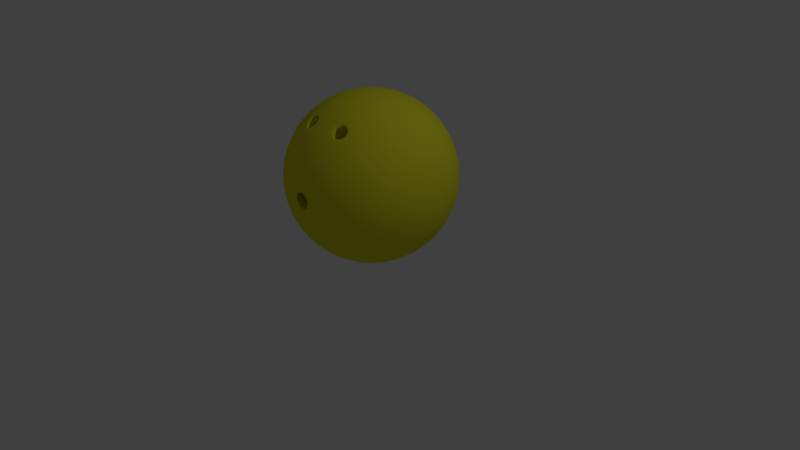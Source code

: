 # Source: ball.blend  (saved by Blender 2.76.0; exported with 4.5.12 LTS)
import bpy
from mathutils import Matrix  # noqa: F401  (used for matrix-valued properties, if any)

bpy.ops.wm.read_factory_settings(use_empty=True)
scene = bpy.context.scene
scene.name = 'Scene'

# ---- collections
col_collection_1 = bpy.data.collections.new('Collection 1'); scene.collection.children.link(col_collection_1)

# ---- materials (node trees are filled in below, after node groups)
mat_ball = bpy.data.materials.new('Ball')
mat_ball.alpha_threshold = 0.0
mat_ball.use_transparent_shadow = False
mat_ball.diffuse_color = (0.8, 0.7693, 0.02865, 1.0)
mat_ball.roughness = 0.5

# ---- material node trees

# ---- world
world_world = bpy.data.worlds.new('World'); scene.world = world_world
world_world.color = (0.05088, 0.05088, 0.05088)
world_world.use_sun_shadow = False
world_world.sun_shadow_jitter_overblur = 0.0
world_world.cycles.sampling_method = 'MANUAL'
world_world.cycles.sample_map_resolution = 256

# ---- cameras
cam_camera = bpy.data.cameras.new('Camera')
cam_camera.clip_end = 100.0
cam_camera.lens = 35.0
cam_camera.sensor_width = 32.0
cam_camera.sensor_height = 18.0
cam_camera.ortho_scale = 7.314
cam_camera.dof.focus_distance = 0.0
cam_camera.dof.aperture_fstop = 128.0

# ---- lights
light_lamp = bpy.data.lights.new('Lamp', 'POINT')
light_lamp.transmission_factor = 0.0
light_lamp.cutoff_distance = 30.0
light_lamp.energy = 100.0
light_lamp.shadow_buffer_clip_start = 1.001
light_lamp.shadow_soft_size = 0.1
light_lamp.shadow_maximum_resolution = 0.006
light_lamp.use_absolute_resolution = True
light_lamp.cycles.use_multiple_importance_sampling = False

# ---- meshes
me_icosphere_003 = bpy.data.meshes.new('Icosphere.003')
me_icosphere_003.from_pydata([(1.368, -5.23e-08, -2.211), (2.212, -1.367, 0.00149), (0.0009484, -2.212, -1.367), (-1.365, 1.411e-07, -2.213), (0.0009488, 2.212, -1.367), (2.212, 1.367, 0.00149), (-0.0009486, -2.212, 1.367), (-2.212, -1.367, -0.00149), (-2.212, 1.367, -0.00149), (-0.0009483, 2.212, 1.367), (1.365, -1.411e-07, 2.213), (-1.368, 5.23e-08, 2.211), (0.1833, -2.064, -1.57), (0.385, -1.863, -1.772), (0.5969, -1.606, -1.956), (0.8049, -1.3, -2.103), (0.994, -0.9636, -2.201), (1.153, -0.621, -2.246), (1.277, -0.2949, -2.245), (1.572, -0.1822, -2.063), (1.774, -0.3838, -1.862), (1.957, -0.5955, -1.605), (2.104, -0.8034, -1.299), (2.202, -0.9925, -0.9621), (2.247, -1.151, -0.6195), (2.246, -1.276, -0.2934), (2.064, -1.57, -0.1808), (1.863, -1.772, -0.3826), (1.606, -1.956, -0.5944), (1.301, -2.103, -0.8026), (0.9643, -2.201, -0.9919), (0.6218, -2.247, -1.151), (0.2957, -2.246, -1.275), (2.359, 1.093, 0.001589), (2.484, 0.7676, 0.001673), (2.57, 0.397, 0.001731), (2.6, -2.189e-07, 0.001751), (2.57, -0.397, 0.001731), (2.484, -0.7676, 0.001673), (2.359, -1.093, 0.001589), (1.572, 0.1822, -2.063), (1.774, 0.3838, -1.862), (1.957, 0.5955, -1.605), (2.104, 0.8034, -1.299), (2.202, 0.9925, -0.9621), (2.247, 1.151, -0.6195), (2.246, 1.276, -0.2934), (-1.092, 1.247e-07, -2.36), (-0.7659, 1.041e-07, -2.485), (-0.3953, 7.964e-08, -2.57), (0.00177, 5.217e-08, -2.6), (0.3988, 2.348e-08, -2.569), (0.7693, -4.446e-09, -2.484), (1.095, -3e-08, -2.358), (-0.1812, -2.064, -1.571), (-0.3826, -1.863, -1.773), (-0.5942, -1.606, -1.957), (-0.802, -1.3, -2.104), (-0.991, -0.9636, -2.202), (-1.15, -0.621, -2.248), (-1.274, -0.2949, -2.247), (0.1833, 2.064, -1.57), (0.385, 1.863, -1.772), (0.5969, 1.606, -1.956), (0.8049, 1.3, -2.103), (0.994, 0.9636, -2.201), (1.153, 0.621, -2.246), (1.277, 0.2949, -2.245), (-1.274, 0.2949, -2.247), (-1.15, 0.621, -2.248), (-0.991, 0.9636, -2.202), (-0.802, 1.3, -2.104), (-0.5942, 1.606, -1.957), (-0.3826, 1.863, -1.773), (-0.1812, 2.064, -1.571), (0.2958, 2.246, -1.275), (0.6218, 2.247, -1.151), (0.9643, 2.201, -0.9919), (1.301, 2.103, -0.8026), (1.606, 1.956, -0.5944), (1.863, 1.772, -0.3826), (2.064, 1.57, -0.1808), (1.569, -0.1822, 2.065), (1.771, -0.3838, 1.864), (1.955, -0.5955, 1.607), (2.103, -0.8034, 1.301), (2.201, -0.9925, 0.9651), (2.246, -1.151, 0.6225), (2.246, -1.276, 0.2964), (2.246, 1.276, 0.2964), (2.246, 1.151, 0.6225), (2.201, 0.9925, 0.9651), (2.103, 0.8034, 1.301), (1.955, 0.5955, 1.607), (1.771, 0.3838, 1.864), (1.569, 0.1822, 2.065), (-0.0007588, -2.359, 1.093), (-0.0005328, -2.484, 0.7676), (-0.0002, -2.578, 0.2868), (-0.0001687, -0.981, 0.2419), (0.0002754, -2.57, -0.397), (0.0005325, -2.484, -0.7676), (0.0007586, -2.359, -1.093), (2.064, -1.571, 0.1836), (1.863, -1.772, 0.3851), (1.606, -1.956, 0.5966), (1.299, -2.103, 0.8043), (0.9629, -2.201, 0.9932), (0.6202, -2.247, 1.152), (0.294, -2.246, 1.276), (-2.246, -1.276, -0.2964), (-2.246, -1.151, -0.6225), (-2.201, -0.9925, -0.9651), (-2.103, -0.8034, -1.301), (-1.955, -0.5955, -1.607), (-1.771, -0.3838, -1.864), (-1.569, -0.1822, -2.065), (-0.294, -2.246, -1.276), (-0.6202, -2.247, -1.152), (-0.9629, -2.201, -0.9932), (-1.299, -2.103, -0.8043), (-1.606, -1.956, -0.5966), (-1.863, -1.772, -0.3851), (-2.064, -1.571, -0.1836), (-2.064, 1.571, -0.1836), (-1.863, 1.772, -0.3851), (-1.606, 1.956, -0.5966), (-1.299, 2.103, -0.8043), (-0.9629, 2.201, -0.9932), (-0.6202, 2.247, -1.152), (-0.294, 2.246, -1.276), (-1.569, 0.1822, -2.065), (-1.771, 0.3838, -1.864), (-1.955, 0.5955, -1.607), (-2.103, 0.8034, -1.301), (-2.201, 0.9925, -0.9651), (-2.246, 1.151, -0.6225), (-2.246, 1.276, -0.2964), (0.294, 2.246, 1.276), (0.6202, 2.247, 1.152), (0.9629, 2.201, 0.9932), (1.299, 2.103, 0.8043), (1.606, 1.956, 0.5966), (1.863, 1.772, 0.3851), (2.064, 1.571, 0.1836), (0.0007589, 2.359, -1.093), (0.0005328, 2.484, -0.7676), (0.0002757, 2.57, -0.397), (2.237e-07, 2.6, 4.323e-08), (-0.0002753, 2.57, 0.397), (-0.0005325, 2.484, 0.7676), (-0.0007585, 2.359, 1.093), (1.274, -0.2949, 2.247), (1.15, -0.621, 2.248), (0.991, -0.9636, 2.202), (0.737, -1.395, 2.058), (0.3601, -0.474, 0.8768), (0.3826, -1.863, 1.773), (0.1812, -2.064, 1.571), (-0.2957, -2.246, 1.275), (-0.6218, -2.247, 1.151), (-0.9643, -2.201, 0.9919), (-1.301, -2.103, 0.8026), (-1.606, -1.956, 0.5944), (-1.863, -1.772, 0.3826), (-2.064, -1.57, 0.1808), (-2.359, -1.093, -0.001589), (-2.484, -0.7676, -0.001673), (-2.57, -0.397, -0.001731), (-2.6, 2.189e-07, -0.001751), (-2.57, 0.397, -0.001731), (-2.484, 0.7676, -0.001673), (-2.359, 1.093, -0.001589), (-2.064, 1.57, 0.1808), (-1.863, 1.772, 0.3826), (-1.606, 1.956, 0.5944), (-1.301, 2.103, 0.8026), (-0.9643, 2.201, 0.9919), (-0.6218, 2.247, 1.151), (-0.2957, 2.246, 1.275), (0.1812, 2.064, 1.571), (0.3826, 1.863, 1.773), (0.5942, 1.606, 1.957), (0.802, 1.3, 2.104), (0.991, 0.9636, 2.202), (1.15, 0.621, 2.248), (1.274, 0.2949, 2.247), (-1.277, -0.2949, 2.245), (-1.153, -0.621, 2.246), (-0.994, -0.9636, 2.201), (-0.7401, -1.395, 2.057), (-0.3604, -0.4708, 0.8729), (-0.385, -1.863, 1.772), (-0.1833, -2.064, 1.57), (1.092, -1.247e-07, 2.36), (0.7659, -1.041e-07, 2.485), (0.3953, -7.964e-08, 2.57), (-0.00177, -5.217e-08, 2.6), (-0.3988, -2.348e-08, 2.569), (-0.7693, 4.446e-09, 2.484), (-1.095, 3e-08, 2.358), (-1.572, -0.1822, 2.063), (-1.774, -0.3838, 1.862), (-1.957, -0.5955, 1.605), (-2.104, -0.8034, 1.299), (-2.202, -0.9925, 0.9621), (-2.247, -1.151, 0.6195), (-2.246, -1.276, 0.2934), (-1.572, 0.1822, 2.063), (-1.774, 0.3838, 1.862), (-1.957, 0.5955, 1.605), (-2.104, 0.8034, 1.299), (-2.202, 0.9925, 0.9621), (-2.247, 1.151, 0.6195), (-2.246, 1.276, 0.2934), (-1.277, 0.2949, 2.245), (-1.153, 0.621, 2.246), (-0.994, 0.9636, 2.201), (-0.8049, 1.3, 2.103), (-0.5969, 1.606, 1.956), (-0.385, 1.863, 1.772), (-0.1833, 2.064, 1.57), (-0.9718, 0.3139, 2.391), (-0.6116, 0.3289, 2.506), (-0.8148, 0.6579, 2.38), (-0.2102, 0.3373, 2.569), (-0.4241, 0.6834, 2.472), (-0.627, 1.012, 2.311), (0.2067, 0.3373, 2.57), (-0.001713, 0.6926, 2.506), (-0.2157, 1.039, 2.374), (-0.4184, 1.349, 2.183), (0.6082, 0.3289, 2.506), (0.4207, 0.6834, 2.473), (0.2124, 1.039, 2.374), (-0.001518, 1.367, 2.212), (-0.2047, 1.645, 2.003), (0.9685, 0.314, 2.392), (0.8116, 0.6579, 2.381), (0.6238, 1.012, 2.312), (0.4154, 1.349, 2.183), (0.2019, 1.645, 2.004), (-0.001237, 1.884, 1.792), (-1.48, 0.508, 2.077), (-1.347, 0.8612, 2.05), (-1.676, 0.7355, 1.847), (-1.173, 1.22, 1.974), (-1.529, 1.106, 1.788), (-1.847, 0.9627, 1.556), (-0.964, 1.558, 1.845), (-1.336, 1.467, 1.68), (-1.682, 1.335, 1.466), (-1.975, 1.171, 1.219), (-0.7367, 1.848, 1.674), (-1.107, 1.789, 1.527), (-1.468, 1.681, 1.334), (-1.79, 1.528, 1.105), (-2.052, 1.345, 0.8598), (-0.509, 2.078, 1.478), (-0.8621, 2.051, 1.345), (-1.221, 1.975, 1.17), (-1.558, 1.846, 0.9617), (-1.849, 1.674, 0.7343), (-2.078, 1.478, 0.5066), (-1.793, 8.895e-08, 1.882), (-2.004, 0.2033, 1.643), (-2.004, -0.2033, 1.643), (-2.184, 0.4169, 1.348), (-2.213, 1.29e-07, 1.365), (-2.184, -0.4169, 1.348), (-2.313, 0.6254, 1.01), (-2.374, 0.214, 1.037), (-2.374, -0.214, 1.037), (-2.313, -0.6254, 1.01), (-2.381, 0.8132, 0.6563), (-2.473, 0.4224, 0.6818), (-2.507, 1.633e-07, 0.691), (-2.473, -0.4224, 0.6818), (-2.381, -0.8132, 0.6563), (-2.392, 0.9702, 0.3123), (-2.506, 0.6099, 0.3273), (-2.57, 0.2085, 0.3356), (-2.57, -0.2085, 0.3356), (-2.506, -0.6099, 0.3273), (-2.392, -0.9702, 0.3123), (-1.48, -0.508, 2.077), (-1.676, -0.7355, 1.847), (-1.347, -0.8612, 2.05), (-1.847, -0.9627, 1.556), (-1.529, -1.106, 1.788), (-1.173, -1.22, 1.974), (-1.975, -1.171, 1.219), (-1.682, -1.335, 1.466), (-1.336, -1.467, 1.68), (-0.964, -1.558, 1.845), (-2.052, -1.345, 0.8598), (-1.79, -1.528, 1.105), (-1.468, -1.681, 1.334), (-1.107, -1.789, 1.527), (-0.6956, -1.781, 1.753), (-2.078, -1.478, 0.5066), (-1.849, -1.674, 0.7343), (-1.558, -1.846, 0.9616), (-1.221, -1.975, 1.17), (-0.8621, -2.051, 1.345), (-0.509, -2.078, 1.478), (-0.9718, -0.3139, 2.391), (-0.8148, -0.6579, 2.38), (-0.6116, -0.3289, 2.506), (-0.627, -1.012, 2.311), (-0.4241, -0.6834, 2.472), (-0.2102, -0.3373, 2.569), (-0.4184, -1.349, 2.183), (-0.2157, -1.039, 2.374), (-0.001713, -0.6926, 2.506), (0.2067, -0.3373, 2.57), (-0.3152, -1.635, 1.989), (-0.001519, -1.367, 2.212), (0.2124, -1.039, 2.374), (0.4207, -0.6834, 2.473), (0.6082, -0.3289, 2.506), (-0.001237, -1.884, 1.792), (0.3127, -1.635, 1.989), (0.466, -1.422, 2.12), (0.6238, -1.012, 2.312), (0.8116, -0.6579, 2.381), (0.9685, -0.314, 2.392), (1.477, 0.508, 2.079), (1.673, 0.7355, 1.849), (1.344, 0.8612, 2.052), (1.845, 0.9627, 1.559), (1.527, 1.106, 1.79), (1.17, 1.22, 1.975), (1.974, 1.171, 1.222), (1.68, 1.335, 1.468), (1.334, 1.467, 1.682), (0.9614, 1.558, 1.846), (2.051, 1.345, 0.8626), (1.789, 1.528, 1.107), (1.466, 1.681, 1.336), (1.105, 1.789, 1.529), (0.7344, 1.848, 1.675), (2.077, 1.478, 0.5094), (1.848, 1.674, 0.7368), (1.557, 1.846, 0.9638), (1.22, 1.975, 1.172), (0.8603, 2.051, 1.346), (0.507, 2.078, 1.479), (-0.3146, 2.392, 0.97), (-0.3294, 2.506, 0.6097), (-0.6585, 2.38, 0.8128), (-0.3374, 2.57, 0.2082), (-0.6837, 2.473, 0.4219), (-1.012, 2.312, 0.6247), (-0.3372, 2.57, -0.2087), (-0.6927, 2.506, -0.0004673), (-1.039, 2.374, 0.2133), (-1.35, 2.183, 0.416), (-0.3285, 2.506, -0.6101), (-0.6832, 2.473, -0.4229), (-1.039, 2.374, -0.2147), (-1.367, 2.212, -0.0009213), (-1.645, 2.003, 0.2022), (-0.3133, 2.392, -0.9704), (-0.6573, 2.38, -0.8137), (-1.011, 2.312, -0.6261), (-1.349, 2.183, -0.4178), (-1.645, 2.003, -0.2044), (-1.884, 1.792, -0.001269), (-2.391, 0.9702, -0.3156), (-2.38, 0.8132, -0.6595), (-2.506, 0.6099, -0.3306), (-2.311, 0.6254, -1.013), (-2.472, 0.4224, -0.6851), (-2.569, 0.2085, -0.339), (-2.182, 0.4169, -1.351), (-2.373, 0.214, -1.041), (-2.506, 3.047e-08, -0.6943), (-2.569, -0.2085, -0.339), (-2.002, 0.2033, -1.646), (-2.211, -7.345e-07, -1.368), (-2.373, -0.214, -1.041), (-2.472, -0.4224, -0.6851), (-2.506, -0.6099, -0.3306), (-1.791, -8.826e-07, -1.885), (-2.002, -0.2033, -1.646), (-2.182, -0.4169, -1.351), (-2.311, -0.6254, -1.013), (-2.38, -0.8132, -0.6595), (-2.391, -0.9702, -0.3156), (-1.884, -1.792, -0.00127), (-1.645, -2.003, -0.2044), (-1.645, -2.003, 0.2022), (-1.349, -2.183, -0.4178), (-1.367, -2.212, -0.0009234), (-1.35, -2.183, 0.416), (-1.011, -2.312, -0.6261), (-1.039, -2.374, -0.2147), (-1.039, -2.374, 0.2133), (-1.012, -2.312, 0.6247), (-0.6573, -2.38, -0.8137), (-0.6832, -2.473, -0.4229), (-0.6927, -2.506, -0.0004694), (-0.6837, -2.473, 0.4219), (-0.6585, -2.38, 0.8128), (-0.3133, -2.392, -0.9704), (-0.3285, -2.506, -0.6101), (-0.2429, -2.578, -0.1524), (-0.2431, -2.578, 0.1521), (-0.3294, -2.506, 0.6097), (-0.3146, -2.392, 0.97), (0.507, -2.078, 1.479), (0.8603, -2.051, 1.346), (0.7344, -1.848, 1.675), (1.22, -1.975, 1.172), (1.105, -1.789, 1.529), (0.858, -1.571, 1.878), (1.557, -1.846, 0.9638), (1.466, -1.681, 1.336), (1.334, -1.467, 1.682), (1.17, -1.22, 1.975), (1.848, -1.674, 0.7368), (1.789, -1.528, 1.107), (1.68, -1.335, 1.468), (1.527, -1.106, 1.79), (1.344, -0.8612, 2.052), (2.077, -1.478, 0.5094), (2.051, -1.345, 0.8626), (1.974, -1.171, 1.222), (1.845, -0.9627, 1.559), (1.673, -0.7355, 1.849), (1.477, -0.508, 2.079), (0.3133, 2.392, 0.9704), (0.6573, 2.38, 0.8137), (0.3285, 2.506, 0.6101), (1.011, 2.312, 0.6261), (0.6832, 2.473, 0.4229), (0.3372, 2.57, 0.2087), (1.349, 2.183, 0.4178), (1.039, 2.374, 0.2147), (0.6927, 2.506, 0.0004672), (0.3375, 2.57, -0.2082), (1.645, 2.003, 0.2044), (1.367, 2.212, 0.0009211), (1.039, 2.374, -0.2133), (0.6837, 2.473, -0.4219), (0.3294, 2.506, -0.6097), (1.884, 1.792, 0.001269), (1.645, 2.003, -0.2022), (1.35, 2.183, -0.416), (1.012, 2.312, -0.6247), (0.6585, 2.38, -0.8128), (0.3146, 2.392, -0.97), (-2.077, 1.478, -0.5094), (-1.848, 1.674, -0.7368), (-2.051, 1.345, -0.8626), (-1.557, 1.846, -0.9638), (-1.789, 1.528, -1.107), (-1.974, 1.171, -1.222), (-1.22, 1.975, -1.172), (-1.466, 1.681, -1.336), (-1.68, 1.335, -1.468), (-1.845, 0.9627, -1.559), (-0.8603, 2.051, -1.346), (-1.105, 1.789, -1.529), (-1.334, 1.467, -1.682), (-1.527, 1.106, -1.79), (-1.673, 0.7355, -1.849), (-0.507, 2.078, -1.479), (-0.7344, 1.848, -1.675), (-0.9614, 1.558, -1.846), (-1.17, 1.22, -1.975), (-1.344, 0.8612, -2.052), (-1.477, 0.508, -2.079), (-2.077, -1.478, -0.5094), (-2.051, -1.345, -0.8626), (-1.848, -1.674, -0.7368), (-1.974, -1.171, -1.222), (-1.789, -1.528, -1.107), (-1.557, -1.846, -0.9638), (-1.845, -0.9627, -1.559), (-1.68, -1.335, -1.468), (-1.466, -1.681, -1.336), (-1.22, -1.975, -1.172), (-1.673, -0.7355, -1.849), (-1.527, -1.106, -1.79), (-1.334, -1.467, -1.682), (-1.105, -1.789, -1.529), (-0.8603, -2.051, -1.346), (-1.477, -0.508, -2.079), (-1.344, -0.8612, -2.052), (-1.17, -1.22, -1.975), (-0.9614, -1.558, -1.846), (-0.7344, -1.848, -1.675), (-0.507, -2.078, -1.479), (0.3133, -2.392, 0.9704), (0.3285, -2.506, 0.6101), (0.6573, -2.38, 0.8137), (0.3372, -2.57, 0.2087), (0.6832, -2.473, 0.4229), (1.011, -2.312, 0.6261), (0.2431, -2.578, -0.1521), (0.6927, -2.506, 0.0004671), (1.039, -2.374, 0.2147), (1.349, -2.183, 0.4178), (0.3294, -2.506, -0.6097), (0.6837, -2.473, -0.4219), (1.039, -2.374, -0.2133), (1.367, -2.212, 0.0009211), (1.645, -2.003, 0.2044), (0.3146, -2.392, -0.97), (0.6585, -2.38, -0.8128), (1.012, -2.312, -0.6247), (1.35, -2.183, -0.416), (1.645, -2.003, -0.2022), (1.884, -1.792, 0.001269), (1.791, -1.646e-07, 1.885), (2.002, -0.2033, 1.646), (2.002, 0.2033, 1.646), (2.182, -0.4169, 1.351), (2.211, -1.839e-07, 1.368), (2.182, 0.4169, 1.351), (2.311, -0.6254, 1.013), (2.373, -0.214, 1.041), (2.373, 0.214, 1.041), (2.311, 0.6254, 1.013), (2.38, -0.8132, 0.6595), (2.472, -0.4224, 0.6851), (2.506, -2.909e-07, 0.6943), (2.472, 0.4224, 0.6851), (2.38, 0.8132, 0.6595), (2.391, -0.9702, 0.3156), (2.506, -0.6099, 0.3306), (2.569, -0.2085, 0.339), (2.569, 0.2085, 0.339), (2.506, 0.6099, 0.3306), (2.391, 0.9702, 0.3156), (2.078, 1.478, -0.5066), (2.052, 1.345, -0.8598), (1.849, 1.674, -0.7343), (1.975, 1.171, -1.219), (1.79, 1.528, -1.105), (1.558, 1.846, -0.9616), (1.847, 0.9627, -1.556), (1.682, 1.335, -1.466), (1.468, 1.681, -1.334), (1.221, 1.975, -1.17), (1.676, 0.7355, -1.847), (1.529, 1.106, -1.788), (1.336, 1.467, -1.68), (1.107, 1.789, -1.527), (0.8621, 2.051, -1.345), (1.48, 0.508, -2.077), (1.347, 0.8612, -2.05), (1.173, 1.22, -1.974), (0.964, 1.558, -1.845), (0.7367, 1.848, -1.674), (0.509, 2.078, -1.478), (0.001235, 1.884, -1.792), (0.2047, 1.645, -2.003), (-0.2019, 1.645, -2.004), (0.4184, 1.349, -2.183), (0.001516, 1.367, -2.212), (-0.4154, 1.349, -2.183), (0.627, 1.012, -2.311), (0.2157, 1.039, -2.374), (-0.2124, 1.039, -2.374), (-0.6238, 1.012, -2.312), (0.8148, 0.6579, -2.38), (0.4241, 0.6834, -2.472), (0.00171, 0.6926, -2.506), (-0.4207, 0.6834, -2.473), (-0.8116, 0.6579, -2.381), (0.9718, 0.3139, -2.391), (0.6116, 0.3289, -2.506), (0.2102, 0.3373, -2.569), (-0.2067, 0.3373, -2.57), (-0.6082, 0.3289, -2.506), (-0.9685, 0.3139, -2.392), (-0.9685, -0.3139, -2.392), (-0.6082, -0.3289, -2.506), (-0.8116, -0.6579, -2.381), (-0.2067, -0.3373, -2.57), (-0.4207, -0.6834, -2.473), (-0.6238, -1.012, -2.312), (0.2102, -0.3373, -2.569), (0.001709, -0.6926, -2.506), (-0.2124, -1.039, -2.374), (-0.4154, -1.349, -2.183), (0.6116, -0.3289, -2.506), (0.4241, -0.6834, -2.472), (0.2157, -1.039, -2.374), (0.001514, -1.367, -2.212), (-0.2019, -1.645, -2.004), (0.9718, -0.314, -2.391), (0.8148, -0.6579, -2.38), (0.627, -1.012, -2.311), (0.4184, -1.349, -2.183), (0.2047, -1.645, -2.003), (0.001233, -1.884, -1.792), (2.392, 0.9702, -0.3123), (2.506, 0.6099, -0.3273), (2.381, 0.8132, -0.6563), (2.57, 0.2085, -0.3356), (2.473, 0.4224, -0.6818), (2.313, 0.6254, -1.01), (2.57, -0.2085, -0.3356), (2.507, -1.417e-06, -0.691), (2.374, 0.214, -1.037), (2.184, 0.4169, -1.348), (2.506, -0.6099, -0.3273), (2.473, -0.4224, -0.6818), (2.374, -0.214, -1.037), (2.213, -1.998e-06, -1.365), (2.004, 0.2033, -1.643), (2.392, -0.9702, -0.3123), (2.381, -0.8132, -0.6563), (2.313, -0.6254, -1.01), (2.184, -0.4169, -1.348), (2.004, -0.2033, -1.643), (1.793, -1.533e-06, -1.882), (0.509, -2.078, -1.478), (0.7367, -1.848, -1.674), (0.8621, -2.051, -1.345), (0.964, -1.558, -1.845), (1.107, -1.789, -1.527), (1.221, -1.975, -1.17), (1.173, -1.22, -1.974), (1.336, -1.467, -1.68), (1.468, -1.681, -1.334), (1.558, -1.846, -0.9616), (1.347, -0.8612, -2.05), (1.529, -1.106, -1.788), (1.682, -1.335, -1.466), (1.79, -1.528, -1.105), (1.849, -1.674, -0.7343), (1.48, -0.508, -2.077), (1.676, -0.7355, -1.847), (1.847, -0.9627, -1.556), (1.975, -1.171, -1.219), (2.052, -1.345, -0.8598), (2.078, -1.478, -0.5066), (-0.7367, -1.848, 1.674), (-0.4366, -1.801, 1.817), (-0.8049, -1.3, 2.103), (-0.8608, -1.571, 1.877), (-0.2047, -1.645, 2.003), (0.2019, -1.645, 2.004), (0.4154, -1.349, 2.183), (-0.4688, -1.422, 2.119), (0.4342, -1.801, 1.818), (0.802, -1.3, 2.104), (-0.3372, -2.57, -0.2087), (-0.3374, -2.57, 0.2082), (0.0001999, -2.578, -0.2868), (-0.0002756, -2.57, 0.397), (0.9614, -1.558, 1.846), (0.6931, -1.781, 1.754), (0.3375, -2.57, -0.2082), (0.2429, -2.578, 0.1524), (-0.6309, -1.772, 1.785), (-0.5711, -1.784, 1.794), (-0.5106, -1.783, 1.814), (-0.7566, -1.451, 2.01), (-0.7929, -1.487, 1.97), (-0.8141, -1.533, 1.926), (-0.8067, -1.624, 1.854), (-0.7757, -1.677, 1.819), (-0.7282, -1.723, 1.795), (-0.42, -1.748, 1.87), (-0.3848, -1.713, 1.909), (-0.3647, -1.671, 1.949), (0.3651, -1.585, 2.019), (0.3927, -1.532, 2.055), (0.4377, -1.484, 2.081), (-0.6695, -1.418, 2.064), (-0.6075, -1.416, 2.085), (-0.5424, -1.429, 2.094), (-0.4407, -1.484, 2.08), (-0.3957, -1.532, 2.054), (-0.3679, -1.586, 2.018), (0.362, -1.671, 1.95), (0.3821, -1.713, 1.91), (0.4173, -1.748, 1.87), (0.5397, -1.429, 2.095), (0.6046, -1.416, 2.086), (0.6665, -1.418, 2.065), (-0.2306, -2.581, -0.07297), (-0.2418, -2.582, -0.0001636), (-0.2306, -2.581, 0.07265), (-0.1693, -2.581, -0.1727), (-0.1167, -2.581, -0.2118), (-0.0557, -2.581, -0.2354), (-0.1696, -2.581, 0.1725), (-0.117, -2.581, 0.2117), (-0.05602, -2.581, 0.2353), (0.8115, -1.533, 1.927), (0.7903, -1.487, 1.971), (0.7539, -1.451, 2.011), (0.5082, -1.783, 1.814), (0.5686, -1.784, 1.795), (0.6283, -1.772, 1.785), (0.7258, -1.723, 1.796), (0.7733, -1.677, 1.82), (0.8042, -1.624, 1.855), (0.05602, -2.581, -0.2353), (0.117, -2.581, -0.2117), (0.1696, -2.581, -0.1725), (0.0557, -2.581, 0.2354), (0.1167, -2.581, 0.2118), (0.1693, -2.581, 0.1727), (0.2306, -2.581, 0.07297), (0.2418, -2.582, 0.0001624), (0.2307, -2.581, -0.07266), (-0.4954, -1.816, 1.787), (-0.4616, -1.771, 1.839), (-0.8562, -1.518, 1.922), (-0.8179, -1.577, 1.889), (-0.7546, -1.744, 1.766), (-0.6788, -1.754, 1.785), (-0.3214, -1.683, 1.948), (-0.3595, -1.632, 1.982), (0.4082, -1.46, 2.105), (0.4859, -1.452, 2.093), (-0.5333, -1.394, 2.121), (-0.4887, -1.452, 2.092), (-0.3252, -1.58, 2.031), (0.3841, -1.774, 1.855), (0.4591, -1.771, 1.839), (0.6805, -1.381, 2.087), (0.7135, -1.429, 2.041), (-0.2737, -2.578, 0.08555), (-0.205, -2.581, 0.1285), (-0.06648, -2.578, -0.2789), (0.0001687, -2.581, -0.2419), (-0.06687, -2.578, 0.2789), (-0.0001688, -2.581, 0.2419), (0.7855, -1.421, 2.022), (0.6351, -1.803, 1.754), (0.6762, -1.753, 1.786), (0.8449, -1.627, 1.836), (0.8151, -1.577, 1.89), (0.2007, -2.578, -0.2048), (0.205, -2.581, -0.1285), (0.2004, -2.578, 0.2051), (0.2048, -2.581, 0.1288), (0.2737, -2.578, -0.08555), (-0.6375, -1.803, 1.753), (-0.5668, -1.817, 1.764), (-0.7165, -1.429, 2.04), (-0.7883, -1.421, 2.021), (-0.8312, -1.464, 1.973), (-0.8474, -1.627, 1.835), (-0.8107, -1.69, 1.794), (-0.3868, -1.774, 1.854), (-0.3452, -1.732, 1.901), (0.357, -1.632, 1.983), (0.3223, -1.58, 2.032), (0.355, -1.517, 2.075), (-0.6834, -1.381, 2.086), (-0.6102, -1.379, 2.11), (-0.4111, -1.46, 2.105), (-0.358, -1.517, 2.074), (0.3187, -1.683, 1.949), (0.3424, -1.732, 1.901), (0.5304, -1.394, 2.122), (0.6073, -1.379, 2.111), (-0.2048, -2.581, -0.1288), (-0.2736, -2.578, -0.08592), (-0.2868, -2.578, -0.000194), (-0.2004, -2.578, -0.2051), (-0.1384, -2.578, -0.2512), (-0.2007, -2.578, 0.2048), (-0.1387, -2.578, 0.251), (0.8536, -1.518, 1.923), (0.8286, -1.463, 1.974), (0.4929, -1.816, 1.788), (0.5643, -1.817, 1.764), (0.7523, -1.744, 1.767), (0.8084, -1.69, 1.795), (0.06687, -2.578, -0.2789), (0.1387, -2.578, -0.251), (0.06648, -2.578, 0.2789), (0.1384, -2.578, 0.2512), (0.2736, -2.578, 0.08592), (0.2868, -2.578, 0.0001928), (-0.0001688, -2.581, 0.2419), (0.0001687, -2.581, -0.2419), (-0.2048, -2.581, -0.1288), (-0.205, -2.581, 0.1285), (0.2048, -2.581, 0.1288), (0.205, -2.581, -0.1285), (-0.2306, -2.581, 0.07265), (-0.0557, -2.581, -0.2354), (-0.05602, -2.581, 0.2353), (0.1696, -2.581, -0.1725), (0.1693, -2.581, 0.1727), (0.2307, -2.581, -0.07266), (-0.2306, -2.581, -0.07297), (-0.2418, -2.582, -0.0001636), (-0.1693, -2.581, -0.1727), (-0.1167, -2.581, -0.2118), (-0.1696, -2.581, 0.1725), (-0.117, -2.581, 0.2117), (0.05602, -2.581, -0.2353), (0.117, -2.581, -0.2117), (0.0557, -2.581, 0.2354), (0.1167, -2.581, 0.2118), (0.2306, -2.581, 0.07297), (0.2418, -2.582, 0.0001624), (-3.14e-08, -1.0, 1.341e-07), (0.0001688, -0.981, -0.2419), (-0.2048, -0.9813, -0.1288), (-0.205, -0.9813, 0.1285), (0.2048, -0.9813, 0.1288), (0.205, -0.9813, -0.1285), (-0.2306, -0.9814, 0.07265), (-0.0557, -0.9812, -0.2354), (-0.05602, -0.9812, 0.2353), (0.1696, -0.9814, -0.1725), (0.1693, -0.9814, 0.1727), (0.2307, -0.9814, -0.07265), (-0.2306, -0.9814, -0.07297), (-0.2418, -0.9816, -0.0001633), (-0.1693, -0.9814, -0.1727), (-0.1167, -0.9814, -0.2118), (-0.1696, -0.9814, 0.1725), (-0.117, -0.9814, 0.2117), (0.05603, -0.9812, -0.2353), (0.117, -0.9814, -0.2117), (0.0557, -0.9812, 0.2354), (0.1167, -0.9814, 0.2118), (0.2306, -0.9814, 0.07297), (0.2418, -0.9816, 0.0001627), (0.7135, -1.429, 2.041), (0.4591, -1.771, 1.839), (0.357, -1.632, 1.983), (0.4859, -1.452, 2.093), (0.6762, -1.753, 1.786), (0.8151, -1.577, 1.89), (0.4377, -1.484, 2.081), (0.4173, -1.748, 1.87), (0.6665, -1.418, 2.065), (0.7539, -1.451, 2.011), (0.6283, -1.772, 1.785), (0.8042, -1.624, 1.855), (0.3651, -1.585, 2.019), (0.3927, -1.532, 2.055), (0.362, -1.671, 1.95), (0.3821, -1.713, 1.91), (0.5397, -1.429, 2.095), (0.6046, -1.416, 2.086), (0.8115, -1.533, 1.927), (0.7903, -1.487, 1.971), (0.5082, -1.783, 1.814), (0.5686, -1.784, 1.795), (0.7258, -1.723, 1.796), (0.7733, -1.677, 1.82), (0.2408, -0.6505, 0.7927), (0.1057, -0.8151, 0.6756), (0.0036, -0.6761, 0.819), (0.1325, -0.4964, 0.929), (0.3228, -0.798, 0.622), (0.4616, -0.6221, 0.7259), (0.08429, -0.5286, 0.917), (0.06388, -0.7927, 0.7064), (0.3131, -0.4621, 0.9014), (0.4005, -0.4955, 0.8474), (0.2749, -0.817, 0.6216), (0.4508, -0.6685, 0.6908), (0.01165, -0.63, 0.8549), (0.03932, -0.5764, 0.8911), (0.008597, -0.7153, 0.7859), (0.02866, -0.7574, 0.7458), (0.1862, -0.4738, 0.9311), (0.2512, -0.4607, 0.9219), (0.458, -0.5775, 0.7634), (0.4369, -0.5316, 0.8073), (0.1548, -0.8274, 0.6503), (0.2151, -0.8286, 0.6307), (0.3724, -0.7678, 0.6323), (0.4199, -0.7217, 0.6563), (-0.7165, -1.429, 2.04), (-0.4616, -1.771, 1.839), (-0.8179, -1.577, 1.889), (-0.6788, -1.754, 1.785), (-0.4887, -1.452, 2.092), (-0.3595, -1.632, 1.982), (-0.5106, -1.783, 1.814), (-0.8141, -1.533, 1.926), (-0.7282, -1.723, 1.795), (-0.3647, -1.671, 1.949), (-0.5424, -1.429, 2.094), (-0.3679, -1.586, 2.018), (-0.6309, -1.772, 1.785), (-0.5711, -1.784, 1.794), (-0.7566, -1.451, 2.01), (-0.7929, -1.487, 1.97), (-0.8067, -1.624, 1.854), (-0.7757, -1.677, 1.819), (-0.42, -1.748, 1.87), (-0.3848, -1.713, 1.909), (-0.6695, -1.418, 2.064), (-0.6075, -1.416, 2.085), (-0.4407, -1.484, 2.08), (-0.3957, -1.532, 2.054), (-0.2408, -0.6476, 0.7888), (-0.1055, -0.8122, 0.6718), (-0.4618, -0.6191, 0.7216), (-0.3227, -0.7952, 0.6179), (-0.1326, -0.4933, 0.9254), (-0.003408, -0.6732, 0.8155), (-0.1545, -0.8243, 0.6466), (-0.458, -0.5747, 0.7591), (-0.3721, -0.7649, 0.6282), (-0.008598, -0.7122, 0.7824), (-0.1863, -0.4708, 0.9273), (-0.01177, -0.6272, 0.8513), (-0.2748, -0.8139, 0.6176), (-0.215, -0.8255, 0.6269), (-0.4005, -0.4924, 0.8434), (-0.4368, -0.5287, 0.8031), (-0.4506, -0.6654, 0.6867), (-0.4196, -0.7187, 0.6522), (-0.06392, -0.7897, 0.7027), (-0.02875, -0.7544, 0.7422), (-0.3134, -0.4592, 0.8973), (-0.2514, -0.4579, 0.9179), (-0.08463, -0.5256, 0.9133), (-0.03963, -0.5735, 0.8874)], [], [(0, 19, 18), (1, 25, 39), (0, 18, 53), (0, 53, 67), (0, 67, 40), (1, 39, 88), (2, 32, 102), (3, 60, 116), (4, 74, 130), (5, 81, 144), (1, 88, 103), (2, 102, 117), (3, 116, 131), (4, 130, 145), (5, 144, 89), (6, 158, 193), (7, 165, 207), (8, 172, 214), (9, 179, 221), (10, 186, 194), (200, 215, 11), (199, 222, 200), (198, 223, 199), (197, 225, 198), (196, 228, 197), (195, 232, 196), (194, 237, 195), (200, 222, 215), (222, 216, 215), (199, 223, 222), (223, 224, 222), (222, 224, 216), (224, 217, 216), (198, 225, 223), (225, 226, 223), (223, 226, 224), (226, 227, 224), (224, 227, 217), (227, 218, 217), (197, 228, 225), (228, 229, 225), (225, 229, 226), (229, 230, 226), (226, 230, 227), (230, 231, 227), (227, 231, 218), (231, 219, 218), (196, 232, 228), (232, 233, 228), (228, 233, 229), (233, 234, 229), (229, 234, 230), (234, 235, 230), (230, 235, 231), (235, 236, 231), (231, 236, 219), (236, 220, 219), (195, 237, 232), (237, 238, 232), (232, 238, 233), (238, 239, 233), (233, 239, 234), (239, 240, 234), (234, 240, 235), (240, 241, 235), (235, 241, 236), (241, 242, 236), (236, 242, 220), (242, 221, 220), (194, 186, 237), (186, 185, 237), (237, 185, 238), (185, 184, 238), (238, 184, 239), (184, 183, 239), (239, 183, 240), (183, 182, 240), (240, 182, 241), (182, 181, 241), (241, 181, 242), (181, 180, 242), (242, 180, 221), (180, 9, 221), (215, 208, 11), (216, 243, 215), (217, 244, 216), (218, 246, 217), (219, 249, 218), (220, 253, 219), (221, 258, 220), (215, 243, 208), (243, 209, 208), (216, 244, 243), (244, 245, 243), (243, 245, 209), (245, 210, 209), (217, 246, 244), (246, 247, 244), (244, 247, 245), (247, 248, 245), (245, 248, 210), (248, 211, 210), (218, 249, 246), (249, 250, 246), (246, 250, 247), (250, 251, 247), (247, 251, 248), (251, 252, 248), (248, 252, 211), (252, 212, 211), (219, 253, 249), (253, 254, 249), (249, 254, 250), (254, 255, 250), (250, 255, 251), (255, 256, 251), (251, 256, 252), (256, 257, 252), (252, 257, 212), (257, 213, 212), (220, 258, 253), (258, 259, 253), (253, 259, 254), (259, 260, 254), (254, 260, 255), (260, 261, 255), (255, 261, 256), (261, 262, 256), (256, 262, 257), (262, 263, 257), (257, 263, 213), (263, 214, 213), (221, 179, 258), (179, 178, 258), (258, 178, 259), (178, 177, 259), (259, 177, 260), (177, 176, 260), (260, 176, 261), (176, 175, 261), (261, 175, 262), (175, 174, 262), (262, 174, 263), (174, 173, 263), (263, 173, 214), (173, 8, 214), (208, 201, 11), (209, 264, 208), (210, 265, 209), (211, 267, 210), (212, 270, 211), (213, 274, 212), (214, 279, 213), (208, 264, 201), (264, 202, 201), (209, 265, 264), (265, 266, 264), (264, 266, 202), (266, 203, 202), (210, 267, 265), (267, 268, 265), (265, 268, 266), (268, 269, 266), (266, 269, 203), (269, 204, 203), (211, 270, 267), (270, 271, 267), (267, 271, 268), (271, 272, 268), (268, 272, 269), (272, 273, 269), (269, 273, 204), (273, 205, 204), (212, 274, 270), (274, 275, 270), (270, 275, 271), (275, 276, 271), (271, 276, 272), (276, 277, 272), (272, 277, 273), (277, 278, 273), (273, 278, 205), (278, 206, 205), (213, 279, 274), (279, 280, 274), (274, 280, 275), (280, 281, 275), (275, 281, 276), (281, 282, 276), (276, 282, 277), (282, 283, 277), (277, 283, 278), (283, 284, 278), (278, 284, 206), (284, 207, 206), (214, 172, 279), (172, 171, 279), (279, 171, 280), (171, 170, 280), (280, 170, 281), (170, 169, 281), (281, 169, 282), (169, 168, 282), (282, 168, 283), (168, 167, 283), (283, 167, 284), (167, 166, 284), (284, 166, 207), (166, 7, 207), (201, 187, 11), (202, 285, 201), (203, 286, 202), (204, 288, 203), (205, 291, 204), (206, 295, 205), (207, 300, 206), (201, 285, 187), (285, 188, 187), (202, 286, 285), (286, 287, 285), (285, 287, 188), (287, 189, 188), (203, 288, 286), (288, 289, 286), (286, 289, 287), (289, 290, 287), (287, 290, 189), (290, 644, 189), (204, 291, 288), (291, 292, 288), (288, 292, 289), (292, 293, 289), (289, 293, 290), (293, 294, 290), (290, 294, 644), (671, 721, 887, 891), (205, 295, 291), (295, 296, 291), (291, 296, 292), (296, 297, 292), (292, 297, 293), (297, 298, 293), (293, 298, 294), (298, 642, 294), (666, 667, 899, 898), (668, 719, 885, 890), (206, 300, 295), (300, 301, 295), (295, 301, 296), (301, 302, 296), (296, 302, 297), (302, 303, 297), (297, 303, 298), (303, 304, 298), (298, 304, 642), (304, 305, 642), (642, 305, 192), (305, 193, 192), (207, 165, 300), (165, 164, 300), (300, 164, 301), (164, 163, 301), (301, 163, 302), (163, 162, 302), (302, 162, 303), (162, 161, 303), (303, 161, 304), (161, 160, 304), (304, 160, 305), (160, 159, 305), (305, 159, 193), (159, 6, 193), (187, 200, 11), (188, 306, 187), (189, 307, 188), (644, 309, 189), (717, 666, 898, 884), (665, 717, 884, 889), (193, 321, 192), (187, 306, 200), (306, 199, 200), (188, 307, 306), (307, 308, 306), (306, 308, 199), (308, 198, 199), (189, 309, 307), (309, 310, 307), (307, 310, 308), (310, 311, 308), (308, 311, 198), (311, 197, 198), (644, 312, 309), (312, 313, 309), (309, 313, 310), (313, 314, 310), (310, 314, 311), (314, 315, 311), (311, 315, 197), (315, 196, 197), (680, 679, 905, 893), (646, 317, 312), (312, 317, 313), (317, 318, 313), (313, 318, 314), (318, 319, 314), (314, 319, 315), (319, 320, 315), (315, 320, 196), (320, 195, 196), (192, 321, 646), (321, 647, 646), (646, 647, 317), (647, 648, 317), (317, 648, 318), (648, 324, 318), (318, 324, 319), (324, 325, 319), (319, 325, 320), (325, 326, 320), (320, 326, 195), (326, 194, 195), (193, 158, 321), (158, 157, 321), (321, 157, 647), (703, 704, 845, 857), (674, 673, 847, 840), (741, 696, 852, 839), (648, 651, 324), (651, 154, 324), (324, 154, 325), (154, 153, 325), (325, 153, 326), (153, 152, 326), (326, 152, 194), (152, 10, 194), (95, 186, 10), (94, 327, 95), (93, 328, 94), (92, 330, 93), (91, 333, 92), (90, 337, 91), (89, 342, 90), (95, 327, 186), (327, 185, 186), (94, 328, 327), (328, 329, 327), (327, 329, 185), (329, 184, 185), (93, 330, 328), (330, 331, 328), (328, 331, 329), (331, 332, 329), (329, 332, 184), (332, 183, 184), (92, 333, 330), (333, 334, 330), (330, 334, 331), (334, 335, 331), (331, 335, 332), (335, 336, 332), (332, 336, 183), (336, 182, 183), (91, 337, 333), (337, 338, 333), (333, 338, 334), (338, 339, 334), (334, 339, 335), (339, 340, 335), (335, 340, 336), (340, 341, 336), (336, 341, 182), (341, 181, 182), (90, 342, 337), (342, 343, 337), (337, 343, 338), (343, 344, 338), (338, 344, 339), (344, 345, 339), (339, 345, 340), (345, 346, 340), (340, 346, 341), (346, 347, 341), (341, 347, 181), (347, 180, 181), (89, 144, 342), (144, 143, 342), (342, 143, 343), (143, 142, 343), (343, 142, 344), (142, 141, 344), (344, 141, 345), (141, 140, 345), (345, 140, 346), (140, 139, 346), (346, 139, 347), (139, 138, 347), (347, 138, 180), (138, 9, 180), (151, 179, 9), (150, 348, 151), (149, 349, 150), (148, 351, 149), (147, 354, 148), (146, 358, 147), (145, 363, 146), (151, 348, 179), (348, 178, 179), (150, 349, 348), (349, 350, 348), (348, 350, 178), (350, 177, 178), (149, 351, 349), (351, 352, 349), (349, 352, 350), (352, 353, 350), (350, 353, 177), (353, 176, 177), (148, 354, 351), (354, 355, 351), (351, 355, 352), (355, 356, 352), (352, 356, 353), (356, 357, 353), (353, 357, 176), (357, 175, 176), (147, 358, 354), (358, 359, 354), (354, 359, 355), (359, 360, 355), (355, 360, 356), (360, 361, 356), (356, 361, 357), (361, 362, 357), (357, 362, 175), (362, 174, 175), (146, 363, 358), (363, 364, 358), (358, 364, 359), (364, 365, 359), (359, 365, 360), (365, 366, 360), (360, 366, 361), (366, 367, 361), (361, 367, 362), (367, 368, 362), (362, 368, 174), (368, 173, 174), (145, 130, 363), (130, 129, 363), (363, 129, 364), (129, 128, 364), (364, 128, 365), (128, 127, 365), (365, 127, 366), (127, 126, 366), (366, 126, 367), (126, 125, 367), (367, 125, 368), (125, 124, 368), (368, 124, 173), (124, 8, 173), (137, 172, 8), (136, 369, 137), (135, 370, 136), (134, 372, 135), (133, 375, 134), (132, 379, 133), (131, 384, 132), (137, 369, 172), (369, 171, 172), (136, 370, 369), (370, 371, 369), (369, 371, 171), (371, 170, 171), (135, 372, 370), (372, 373, 370), (370, 373, 371), (373, 374, 371), (371, 374, 170), (374, 169, 170), (134, 375, 372), (375, 376, 372), (372, 376, 373), (376, 377, 373), (373, 377, 374), (377, 378, 374), (374, 378, 169), (378, 168, 169), (133, 379, 375), (379, 380, 375), (375, 380, 376), (380, 381, 376), (376, 381, 377), (381, 382, 377), (377, 382, 378), (382, 383, 378), (378, 383, 168), (383, 167, 168), (132, 384, 379), (384, 385, 379), (379, 385, 380), (385, 386, 380), (380, 386, 381), (386, 387, 381), (381, 387, 382), (387, 388, 382), (382, 388, 383), (388, 389, 383), (383, 389, 167), (389, 166, 167), (131, 116, 384), (116, 115, 384), (384, 115, 385), (115, 114, 385), (385, 114, 386), (114, 113, 386), (386, 113, 387), (113, 112, 387), (387, 112, 388), (112, 111, 388), (388, 111, 389), (111, 110, 389), (389, 110, 166), (110, 7, 166), (123, 165, 7), (122, 390, 123), (121, 391, 122), (120, 393, 121), (119, 396, 120), (118, 400, 119), (117, 405, 118), (123, 390, 165), (390, 164, 165), (122, 391, 390), (391, 392, 390), (390, 392, 164), (392, 163, 164), (121, 393, 391), (393, 394, 391), (391, 394, 392), (394, 395, 392), (392, 395, 163), (395, 162, 163), (120, 396, 393), (396, 397, 393), (393, 397, 394), (397, 398, 394), (394, 398, 395), (398, 399, 395), (395, 399, 162), (399, 161, 162), (119, 400, 396), (400, 401, 396), (396, 401, 397), (401, 402, 397), (397, 402, 398), (402, 403, 398), (398, 403, 399), (403, 404, 399), (399, 404, 161), (404, 160, 161), (118, 405, 400), (405, 406, 400), (400, 406, 401), (406, 652, 401), (401, 652, 402), (652, 653, 402), (402, 653, 403), (653, 409, 403), (403, 409, 404), (409, 410, 404), (404, 410, 160), (410, 159, 160), (117, 102, 405), (102, 101, 405), (405, 101, 406), (101, 100, 406), (406, 100, 652), (743, 713, 797, 791), (688, 687, 798, 799), (732, 689, 792, 789), (653, 655, 409), (655, 97, 409), (409, 97, 410), (97, 96, 410), (410, 96, 159), (96, 6, 159), (109, 158, 6), (108, 411, 109), (107, 412, 108), (106, 414, 107), (105, 417, 106), (104, 421, 105), (103, 426, 104), (109, 411, 158), (411, 157, 158), (108, 412, 411), (412, 413, 411), (411, 413, 157), (756, 681, 848, 836), (107, 414, 412), (414, 415, 412), (412, 415, 413), (415, 656, 413), (702, 703, 857, 856), (673, 672, 846, 847), (106, 417, 414), (417, 418, 414), (414, 418, 415), (418, 419, 415), (415, 419, 656), (419, 420, 656), (656, 420, 651), (420, 154, 651), (105, 421, 417), (421, 422, 417), (417, 422, 418), (422, 423, 418), (418, 423, 419), (423, 424, 419), (419, 424, 420), (424, 425, 420), (420, 425, 154), (425, 153, 154), (104, 426, 421), (426, 427, 421), (421, 427, 422), (427, 428, 422), (422, 428, 423), (428, 429, 423), (423, 429, 424), (429, 430, 424), (424, 430, 425), (430, 431, 425), (425, 431, 153), (431, 152, 153), (103, 88, 426), (88, 87, 426), (426, 87, 427), (87, 86, 427), (427, 86, 428), (86, 85, 428), (428, 85, 429), (85, 84, 429), (429, 84, 430), (84, 83, 430), (430, 83, 431), (83, 82, 431), (431, 82, 152), (82, 10, 152), (138, 151, 9), (139, 432, 138), (140, 433, 139), (141, 435, 140), (142, 438, 141), (143, 442, 142), (144, 447, 143), (138, 432, 151), (432, 150, 151), (139, 433, 432), (433, 434, 432), (432, 434, 150), (434, 149, 150), (140, 435, 433), (435, 436, 433), (433, 436, 434), (436, 437, 434), (434, 437, 149), (437, 148, 149), (141, 438, 435), (438, 439, 435), (435, 439, 436), (439, 440, 436), (436, 440, 437), (440, 441, 437), (437, 441, 148), (441, 147, 148), (142, 442, 438), (442, 443, 438), (438, 443, 439), (443, 444, 439), (439, 444, 440), (444, 445, 440), (440, 445, 441), (445, 446, 441), (441, 446, 147), (446, 146, 147), (143, 447, 442), (447, 448, 442), (442, 448, 443), (448, 449, 443), (443, 449, 444), (449, 450, 444), (444, 450, 445), (450, 451, 445), (445, 451, 446), (451, 452, 446), (446, 452, 146), (452, 145, 146), (144, 81, 447), (81, 80, 447), (447, 80, 448), (80, 79, 448), (448, 79, 449), (79, 78, 449), (449, 78, 450), (78, 77, 450), (450, 77, 451), (77, 76, 451), (451, 76, 452), (76, 75, 452), (452, 75, 145), (75, 4, 145), (124, 137, 8), (125, 453, 124), (126, 454, 125), (127, 456, 126), (128, 459, 127), (129, 463, 128), (130, 468, 129), (124, 453, 137), (453, 136, 137), (125, 454, 453), (454, 455, 453), (453, 455, 136), (455, 135, 136), (126, 456, 454), (456, 457, 454), (454, 457, 455), (457, 458, 455), (455, 458, 135), (458, 134, 135), (127, 459, 456), (459, 460, 456), (456, 460, 457), (460, 461, 457), (457, 461, 458), (461, 462, 458), (458, 462, 134), (462, 133, 134), (128, 463, 459), (463, 464, 459), (459, 464, 460), (464, 465, 460), (460, 465, 461), (465, 466, 461), (461, 466, 462), (466, 467, 462), (462, 467, 133), (467, 132, 133), (129, 468, 463), (468, 469, 463), (463, 469, 464), (469, 470, 464), (464, 470, 465), (470, 471, 465), (465, 471, 466), (471, 472, 466), (466, 472, 467), (472, 473, 467), (467, 473, 132), (473, 131, 132), (130, 74, 468), (74, 73, 468), (468, 73, 469), (73, 72, 469), (469, 72, 470), (72, 71, 470), (470, 71, 471), (71, 70, 471), (471, 70, 472), (70, 69, 472), (472, 69, 473), (69, 68, 473), (473, 68, 131), (68, 3, 131), (110, 123, 7), (111, 474, 110), (112, 475, 111), (113, 477, 112), (114, 480, 113), (115, 484, 114), (116, 489, 115), (110, 474, 123), (474, 122, 123), (111, 475, 474), (475, 476, 474), (474, 476, 122), (476, 121, 122), (112, 477, 475), (477, 478, 475), (475, 478, 476), (478, 479, 476), (476, 479, 121), (479, 120, 121), (113, 480, 477), (480, 481, 477), (477, 481, 478), (481, 482, 478), (478, 482, 479), (482, 483, 479), (479, 483, 120), (483, 119, 120), (114, 484, 480), (484, 485, 480), (480, 485, 481), (485, 486, 481), (481, 486, 482), (486, 487, 482), (482, 487, 483), (487, 488, 483), (483, 488, 119), (488, 118, 119), (115, 489, 484), (489, 490, 484), (484, 490, 485), (490, 491, 485), (485, 491, 486), (491, 492, 486), (486, 492, 487), (492, 493, 487), (487, 493, 488), (493, 494, 488), (488, 494, 118), (494, 117, 118), (116, 60, 489), (60, 59, 489), (489, 59, 490), (59, 58, 490), (490, 58, 491), (58, 57, 491), (491, 57, 492), (57, 56, 492), (492, 56, 493), (56, 55, 493), (493, 55, 494), (55, 54, 494), (494, 54, 117), (54, 2, 117), (96, 109, 6), (97, 495, 96), (655, 496, 97), (710, 709, 807, 796), (745, 710, 796, 790), (101, 505, 100), (102, 510, 101), (96, 495, 109), (495, 108, 109), (97, 496, 495), (496, 497, 495), (495, 497, 108), (497, 107, 108), (655, 498, 496), (498, 499, 496), (496, 499, 497), (499, 500, 497), (497, 500, 107), (500, 106, 107), (695, 694, 803, 794), (658, 502, 498), (498, 502, 499), (502, 503, 499), (499, 503, 500), (503, 504, 500), (500, 504, 106), (504, 105, 106), (100, 505, 658), (505, 506, 658), (658, 506, 502), (506, 507, 502), (502, 507, 503), (507, 508, 503), (503, 508, 504), (508, 509, 504), (504, 509, 105), (509, 104, 105), (101, 510, 505), (510, 511, 505), (505, 511, 506), (511, 512, 506), (506, 512, 507), (512, 513, 507), (507, 513, 508), (513, 514, 508), (508, 514, 509), (514, 515, 509), (509, 515, 104), (515, 103, 104), (102, 32, 510), (32, 31, 510), (510, 31, 511), (31, 30, 511), (511, 30, 512), (30, 29, 512), (512, 29, 513), (29, 28, 513), (513, 28, 514), (28, 27, 514), (514, 27, 515), (27, 26, 515), (515, 26, 103), (26, 1, 103), (82, 95, 10), (83, 516, 82), (84, 517, 83), (85, 519, 84), (86, 522, 85), (87, 526, 86), (88, 531, 87), (82, 516, 95), (516, 94, 95), (83, 517, 516), (517, 518, 516), (516, 518, 94), (518, 93, 94), (84, 519, 517), (519, 520, 517), (517, 520, 518), (520, 521, 518), (518, 521, 93), (521, 92, 93), (85, 522, 519), (522, 523, 519), (519, 523, 520), (523, 524, 520), (520, 524, 521), (524, 525, 521), (521, 525, 92), (525, 91, 92), (86, 526, 522), (526, 527, 522), (522, 527, 523), (527, 528, 523), (523, 528, 524), (528, 529, 524), (524, 529, 525), (529, 530, 525), (525, 530, 91), (530, 90, 91), (87, 531, 526), (531, 532, 526), (526, 532, 527), (532, 533, 527), (527, 533, 528), (533, 534, 528), (528, 534, 529), (534, 535, 529), (529, 535, 530), (535, 536, 530), (530, 536, 90), (536, 89, 90), (88, 39, 531), (39, 38, 531), (531, 38, 532), (38, 37, 532), (532, 37, 533), (37, 36, 533), (533, 36, 534), (36, 35, 534), (534, 35, 535), (35, 34, 535), (535, 34, 536), (34, 33, 536), (536, 33, 89), (33, 5, 89), (46, 81, 5), (45, 537, 46), (44, 538, 45), (43, 540, 44), (42, 543, 43), (41, 547, 42), (40, 552, 41), (46, 537, 81), (537, 80, 81), (45, 538, 537), (538, 539, 537), (537, 539, 80), (539, 79, 80), (44, 540, 538), (540, 541, 538), (538, 541, 539), (541, 542, 539), (539, 542, 79), (542, 78, 79), (43, 543, 540), (543, 544, 540), (540, 544, 541), (544, 545, 541), (541, 545, 542), (545, 546, 542), (542, 546, 78), (546, 77, 78), (42, 547, 543), (547, 548, 543), (543, 548, 544), (548, 549, 544), (544, 549, 545), (549, 550, 545), (545, 550, 546), (550, 551, 546), (546, 551, 77), (551, 76, 77), (41, 552, 547), (552, 553, 547), (547, 553, 548), (553, 554, 548), (548, 554, 549), (554, 555, 549), (549, 555, 550), (555, 556, 550), (550, 556, 551), (556, 557, 551), (551, 557, 76), (557, 75, 76), (40, 67, 552), (67, 66, 552), (552, 66, 553), (66, 65, 553), (553, 65, 554), (65, 64, 554), (554, 64, 555), (64, 63, 555), (555, 63, 556), (63, 62, 556), (556, 62, 557), (62, 61, 557), (557, 61, 75), (61, 4, 75), (61, 74, 4), (62, 558, 61), (63, 559, 62), (64, 561, 63), (65, 564, 64), (66, 568, 65), (67, 573, 66), (61, 558, 74), (558, 73, 74), (62, 559, 558), (559, 560, 558), (558, 560, 73), (560, 72, 73), (63, 561, 559), (561, 562, 559), (559, 562, 560), (562, 563, 560), (560, 563, 72), (563, 71, 72), (64, 564, 561), (564, 565, 561), (561, 565, 562), (565, 566, 562), (562, 566, 563), (566, 567, 563), (563, 567, 71), (567, 70, 71), (65, 568, 564), (568, 569, 564), (564, 569, 565), (569, 570, 565), (565, 570, 566), (570, 571, 566), (566, 571, 567), (571, 572, 567), (567, 572, 70), (572, 69, 70), (66, 573, 568), (573, 574, 568), (568, 574, 569), (574, 575, 569), (569, 575, 570), (575, 576, 570), (570, 576, 571), (576, 577, 571), (571, 577, 572), (577, 578, 572), (572, 578, 69), (578, 68, 69), (67, 53, 573), (53, 52, 573), (573, 52, 574), (52, 51, 574), (574, 51, 575), (51, 50, 575), (575, 50, 576), (50, 49, 576), (576, 49, 577), (49, 48, 577), (577, 48, 578), (48, 47, 578), (578, 47, 68), (47, 3, 68), (47, 60, 3), (48, 579, 47), (49, 580, 48), (50, 582, 49), (51, 585, 50), (52, 589, 51), (53, 594, 52), (47, 579, 60), (579, 59, 60), (48, 580, 579), (580, 581, 579), (579, 581, 59), (581, 58, 59), (49, 582, 580), (582, 583, 580), (580, 583, 581), (583, 584, 581), (581, 584, 58), (584, 57, 58), (50, 585, 582), (585, 586, 582), (582, 586, 583), (586, 587, 583), (583, 587, 584), (587, 588, 584), (584, 588, 57), (588, 56, 57), (51, 589, 585), (589, 590, 585), (585, 590, 586), (590, 591, 586), (586, 591, 587), (591, 592, 587), (587, 592, 588), (592, 593, 588), (588, 593, 56), (593, 55, 56), (52, 594, 589), (594, 595, 589), (589, 595, 590), (595, 596, 590), (590, 596, 591), (596, 597, 591), (591, 597, 592), (597, 598, 592), (592, 598, 593), (598, 599, 593), (593, 599, 55), (599, 54, 55), (53, 18, 594), (18, 17, 594), (594, 17, 595), (17, 16, 595), (595, 16, 596), (16, 15, 596), (596, 15, 597), (15, 14, 597), (597, 14, 598), (14, 13, 598), (598, 13, 599), (13, 12, 599), (599, 12, 54), (12, 2, 54), (33, 46, 5), (34, 600, 33), (35, 601, 34), (36, 603, 35), (37, 606, 36), (38, 610, 37), (39, 615, 38), (33, 600, 46), (600, 45, 46), (34, 601, 600), (601, 602, 600), (600, 602, 45), (602, 44, 45), (35, 603, 601), (603, 604, 601), (601, 604, 602), (604, 605, 602), (602, 605, 44), (605, 43, 44), (36, 606, 603), (606, 607, 603), (603, 607, 604), (607, 608, 604), (604, 608, 605), (608, 609, 605), (605, 609, 43), (609, 42, 43), (37, 610, 606), (610, 611, 606), (606, 611, 607), (611, 612, 607), (607, 612, 608), (612, 613, 608), (608, 613, 609), (613, 614, 609), (609, 614, 42), (614, 41, 42), (38, 615, 610), (615, 616, 610), (610, 616, 611), (616, 617, 611), (611, 617, 612), (617, 618, 612), (612, 618, 613), (618, 619, 613), (613, 619, 614), (619, 620, 614), (614, 620, 41), (620, 40, 41), (39, 25, 615), (25, 24, 615), (615, 24, 616), (24, 23, 616), (616, 23, 617), (23, 22, 617), (617, 22, 618), (22, 21, 618), (618, 21, 619), (21, 20, 619), (619, 20, 620), (20, 19, 620), (620, 19, 40), (19, 0, 40), (12, 32, 2), (13, 621, 12), (14, 622, 13), (15, 624, 14), (16, 627, 15), (17, 631, 16), (18, 636, 17), (12, 621, 32), (621, 31, 32), (13, 622, 621), (622, 623, 621), (621, 623, 31), (623, 30, 31), (14, 624, 622), (624, 625, 622), (622, 625, 623), (625, 626, 623), (623, 626, 30), (626, 29, 30), (15, 627, 624), (627, 628, 624), (624, 628, 625), (628, 629, 625), (625, 629, 626), (629, 630, 626), (626, 630, 29), (630, 28, 29), (16, 631, 627), (631, 632, 627), (627, 632, 628), (632, 633, 628), (628, 633, 629), (633, 634, 629), (629, 634, 630), (634, 635, 630), (630, 635, 28), (635, 27, 28), (17, 636, 631), (636, 637, 631), (631, 637, 632), (637, 638, 632), (632, 638, 633), (638, 639, 633), (633, 639, 634), (639, 640, 634), (634, 640, 635), (640, 641, 635), (635, 641, 27), (641, 26, 27), (18, 19, 636), (19, 20, 636), (636, 20, 637), (20, 21, 637), (637, 21, 638), (21, 22, 638), (638, 22, 639), (22, 23, 639), (639, 23, 640), (23, 24, 640), (640, 24, 641), (24, 25, 641), (641, 25, 26), (25, 1, 26), (643, 714, 748, 747, 299, 642, 192), (645, 716, 751, 750, 190, 644, 294), (299, 718, 753, 752, 645, 294, 642), (316, 720, 755, 754, 643, 192, 646), (322, 757, 758, 722, 323, 648, 647), (190, 759, 760, 724, 649, 312, 644), (649, 761, 762, 726, 316, 646, 312), (650, 727, 764, 763, 322, 647, 157), (323, 765, 766, 729, 155, 651, 648), (407, 768, 769, 731, 408, 653, 652), (654, 733, 771, 770, 407, 652, 100), (408, 772, 773, 735, 98, 655, 653), (155, 737, 775, 774, 416, 656, 651), (657, 738, 777, 776, 650, 157, 413), (416, 740, 779, 778, 657, 413, 656), (501, 742, 781, 780, 654, 100, 658), (98, 782, 783, 744, 659, 498, 655), (659, 784, 785, 746, 501, 658, 498), (715, 662, 714, 643), (717, 665, 716, 645), (719, 668, 718, 299), (721, 671, 720, 316), (674, 723, 323, 722), (677, 725, 649, 724), (680, 721, 316, 726), (728, 683, 727, 650), (686, 730, 155, 729), (689, 732, 408, 731), (734, 692, 733, 654), (695, 736, 98, 735), (730, 698, 737, 155), (739, 701, 738, 657), (741, 704, 740, 416), (743, 707, 742, 501), (710, 745, 659, 744), (713, 743, 501, 746), (660, 719, 299, 747), (661, 660, 747, 748), (662, 661, 748, 714), (663, 749, 190, 750), (664, 663, 750, 751), (665, 664, 751, 716), (666, 717, 645, 752), (667, 666, 752, 753), (668, 667, 753, 718), (669, 715, 643, 754), (670, 669, 754, 755), (671, 670, 755, 720), (756, 672, 757, 322), (672, 673, 758, 757), (673, 674, 722, 758), (749, 675, 759, 190), (675, 676, 760, 759), (676, 677, 724, 760), (725, 678, 761, 649), (678, 679, 762, 761), (679, 680, 726, 762), (681, 756, 322, 763), (682, 681, 763, 764), (683, 682, 764, 727), (723, 684, 765, 323), (684, 685, 766, 765), (685, 686, 729, 766), (767, 687, 768, 407), (687, 688, 769, 768), (688, 689, 731, 769), (690, 767, 407, 770), (691, 690, 770, 771), (692, 691, 771, 733), (732, 693, 772, 408), (693, 694, 773, 772), (694, 695, 735, 773), (696, 741, 416, 774), (697, 696, 774, 775), (698, 697, 775, 737), (699, 728, 650, 776), (700, 699, 776, 777), (701, 700, 777, 738), (702, 739, 657, 778), (703, 702, 778, 779), (704, 703, 779, 740), (705, 734, 654, 780), (706, 705, 780, 781), (707, 706, 781, 742), (736, 708, 782, 98), (708, 709, 783, 782), (709, 710, 744, 783), (745, 711, 784, 659), (711, 712, 785, 784), (712, 713, 746, 785), (792, 799, 823, 816), (787, 804, 828, 811), (789, 792, 816, 813), (809, 808, 832, 833), (799, 798, 822, 823), (794, 803, 827, 818), (711, 745, 790, 808), (692, 734, 787, 793), (689, 688, 799, 792), (712, 711, 808, 809), (767, 690, 800, 788), (736, 695, 794, 786), (734, 705, 804, 787), (713, 712, 809, 797), (690, 691, 801, 800), (705, 706, 805, 804), (691, 692, 793, 801), (706, 707, 795, 805), (693, 732, 789, 802), (708, 736, 786, 806), (694, 693, 802, 803), (707, 743, 791, 795), (709, 708, 806, 807), (687, 767, 788, 798), (811, 810, 812, 824, 825, 817), (812, 810, 813, 816, 823, 822), (810, 99, 818, 827, 826, 813), (810, 814, 820, 831, 830, 99), (811, 828, 829, 819, 815, 810), (810, 815, 821, 833, 832, 814), (797, 809, 833, 821), (793, 787, 811, 817), (804, 805, 829, 828), (788, 800, 824, 812), (786, 794, 818, 99), (805, 795, 819, 829), (800, 801, 825, 824), (795, 791, 815, 819), (806, 786, 99, 830), (801, 793, 817, 825), (790, 796, 820, 814), (807, 806, 830, 831), (802, 789, 813, 826), (791, 797, 821, 815), (796, 807, 831, 820), (803, 802, 826, 827), (798, 788, 812, 822), (808, 790, 814, 832), (840, 847, 871, 864), (839, 852, 876, 863), (837, 840, 864, 861), (856, 857, 881, 880), (847, 846, 870, 871), (842, 851, 875, 866), (681, 682, 849, 848), (696, 697, 853, 852), (682, 683, 841, 849), (723, 674, 840, 837), (697, 698, 843, 853), (698, 730, 834, 843), (684, 723, 837, 850), (728, 699, 854, 835), (701, 739, 838, 844), (685, 684, 850, 851), (699, 700, 855, 854), (704, 741, 839, 845), (686, 685, 851, 842), (683, 728, 835, 841), (700, 701, 844, 855), (672, 756, 836, 846), (730, 686, 842, 834), (739, 702, 856, 838), (859, 858, 860, 872, 873, 865), (860, 858, 861, 864, 871, 870), (858, 156, 866, 875, 874, 861), (862, 858, 859, 878, 879, 868), (862, 880, 881, 869, 863, 858), (863, 876, 877, 867, 156, 858), (857, 845, 869, 881), (841, 835, 859, 865), (852, 853, 877, 876), (836, 848, 872, 860), (834, 842, 866, 156), (853, 843, 867, 877), (848, 849, 873, 872), (843, 834, 156, 867), (835, 854, 878, 859), (849, 841, 865, 873), (844, 838, 862, 868), (854, 855, 879, 878), (850, 837, 861, 874), (845, 839, 863, 869), (855, 844, 868, 879), (851, 850, 874, 875), (846, 836, 860, 870), (838, 856, 880, 862), (893, 905, 929, 917), (895, 888, 912, 919), (883, 900, 924, 907), (888, 883, 907, 912), (905, 904, 928, 929), (894, 895, 919, 918), (719, 660, 894, 885), (675, 749, 882, 902), (667, 668, 890, 899), (660, 661, 895, 894), (676, 675, 902, 903), (715, 669, 900, 883), (725, 677, 892, 886), (661, 662, 888, 895), (677, 676, 903, 892), (669, 670, 901, 900), (721, 680, 893, 887), (749, 663, 896, 882), (678, 725, 886, 904), (670, 671, 891, 901), (663, 664, 897, 896), (679, 678, 904, 905), (662, 715, 883, 888), (664, 665, 889, 897), (908, 906, 191, 920, 921, 913), (908, 922, 923, 914, 909, 906), (909, 918, 919, 912, 907, 906), (906, 910, 916, 927, 926, 191), (907, 924, 925, 915, 911, 906), (906, 911, 917, 929, 928, 910), (889, 884, 908, 913), (900, 901, 925, 924), (882, 896, 920, 191), (890, 885, 909, 914), (901, 891, 915, 925), (896, 897, 921, 920), (891, 887, 911, 915), (902, 882, 191, 926), (897, 889, 913, 921), (886, 892, 916, 910), (903, 902, 926, 927), (884, 898, 922, 908), (887, 893, 917, 911), (892, 903, 927, 916), (898, 899, 923, 922), (885, 894, 918, 909), (904, 886, 910, 928), (899, 890, 914, 923)])
me_icosphere_003.polygons.foreach_set('use_smooth', [True] * 1514)
me_icosphere_003.materials.append(mat_ball)
me_icosphere_003.use_remesh_preserve_volume = False
me_icosphere_003.use_remesh_preserve_attributes = False
me_icosphere_003.use_mirror_vertex_groups = False
me_icosphere_003.update()

# ---- objects
ob_ball = bpy.data.objects.new('Ball', me_icosphere_003)
ob_lamp = bpy.data.objects.new('Lamp', light_lamp)
ob_camera = bpy.data.objects.new('Camera', cam_camera)

# ---- transforms, parenting, visibility, modifiers, constraints
ob_ball.location = (0.0, 0.0, 1.1)
ob_ball.scale = (0.415, 0.415, 0.415)
ob_ball.lineart.crease_threshold = 0.0
ob_lamp.location = (4.076, 1.005, 5.904)
ob_lamp.rotation_euler = (0.6503, 0.05522, 1.866)
ob_lamp.lock_rotations_4d = False
ob_lamp.empty_display_type = 'ARROWS'
ob_lamp.color = (0.0, 0.0, 0.0, 0.0)
ob_lamp.hide_viewport = True
ob_lamp.lineart.crease_threshold = 0.0
ob_camera.location = (7.481, -6.508, 5.344)
ob_camera.rotation_euler = (1.109, 0.01082, 0.8149)
ob_camera.lock_rotations_4d = False
ob_camera.empty_display_type = 'ARROWS'
ob_camera.color = (0.0, 0.0, 0.0, 0.0)
ob_camera.display_type = 'WIRE'
ob_camera.lineart.crease_threshold = 0.0

# ---- collection membership
col_collection_1.objects.link(ob_ball)
col_collection_1.objects.link(ob_lamp)
col_collection_1.objects.link(ob_camera)

# ---- scene / render settings (as saved in the file)
scene.camera = ob_camera
scene.frame_start = 1; scene.frame_end = 250; scene.frame_set(0)
scene.render.engine = 'BLENDER_EEVEE_NEXT'
scene.render.resolution_percentage = 50
scene.render.dither_intensity = 0.0
scene.cycles.use_denoising = False
scene.cycles.samples = 10
scene.cycles.sampling_pattern = 'TABULATED_SOBOL'
scene.cycles.light_sampling_threshold = 0.0
scene.cycles.use_adaptive_sampling = False
scene.cycles.use_light_tree = False
scene.cycles.blur_glossy = 0.0
scene.cycles.pixel_filter_type = 'GAUSSIAN'
scene.cycles.sample_clamp_indirect = 0.0
scene.view_settings.view_transform = 'Standard'
bpy.context.view_layer.update()
